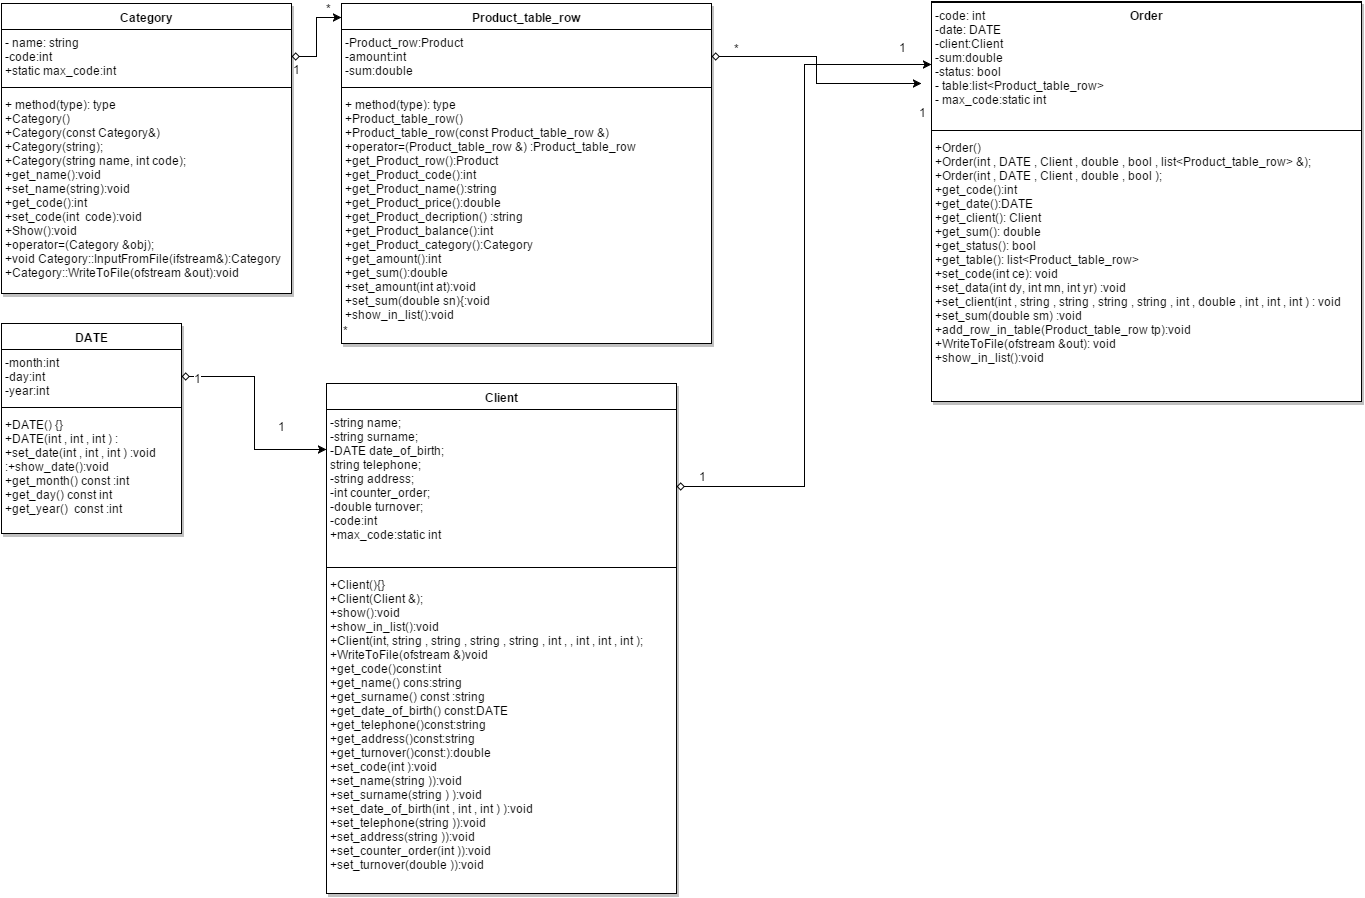

The diagram above was exported from draw.io. Its source (the exported page's mxGraphModel, read from the mxfile embedded in the PNG):
<mxGraphModel dx="944" dy="448" grid="1" gridSize="10" guides="1" tooltips="1" connect="1" arrows="1" fold="1" page="1" pageScale="1" pageWidth="826" pageHeight="1169" background="#ffffff" math="0">
  <root>
    <mxCell id="0" />
    <mxCell id="1" parent="0" />
    <mxCell id="2" value="Product" style="swimlane;html=1;fontStyle=1;align=center;verticalAlign=top;childLayout=stackLayout;horizontal=1;startSize=26;horizontalStack=0;resizeParent=1;resizeLast=0;collapsible=1;marginBottom=0;swimlaneFillColor=#ffffff;shadow=1;strokeWidth=1;fillColor=none;" vertex="1" collapsed="1" parent="1">
      <mxGeometry x="30" y="110" width="70" height="26" as="geometry">
        <mxRectangle x="50" y="21" width="260" height="450" as="alternateBounds" />
      </mxGeometry>
    </mxCell>
    <mxCell id="3" value="&lt;div&gt;&lt;div&gt;-code:&lt;span&gt;int&lt;/span&gt;&lt;/div&gt;&lt;div&gt;-name:&lt;span&gt;string&lt;/span&gt;&lt;/div&gt;&lt;div&gt;-price:&lt;span&gt;double&lt;/span&gt;&lt;/div&gt;&lt;div&gt;-decription:&lt;span&gt;string&lt;/span&gt;&lt;/div&gt;&lt;div&gt;-balance:&lt;span&gt;int&lt;/span&gt;&lt;/div&gt;&lt;div&gt;-category:&lt;span&gt;Category&lt;/span&gt;&lt;/div&gt;&lt;/div&gt;&lt;div&gt;&lt;span&gt;+static max_code:&lt;/span&gt;&lt;span&gt;int&lt;/span&gt;&lt;span&gt;&lt;br&gt;&lt;/span&gt;&lt;/div&gt;" style="text;html=1;strokeColor=none;fillColor=none;align=left;verticalAlign=top;spacingLeft=4;spacingRight=4;whiteSpace=wrap;overflow=hidden;rotatable=0;points=[[0,0.5],[1,0.5]];portConstraint=eastwest;" vertex="1" parent="2">
      <mxGeometry y="26" width="70" height="114" as="geometry" />
    </mxCell>
    <mxCell id="4" value="" style="line;html=1;strokeWidth=1;fillColor=none;align=left;verticalAlign=middle;spacingTop=-1;spacingLeft=3;spacingRight=3;rotatable=0;labelPosition=right;points=[];portConstraint=eastwest;" vertex="1" parent="2">
      <mxGeometry y="140" width="70" height="8" as="geometry" />
    </mxCell>
    <mxCell id="5" value="&lt;div&gt;&lt;span style=&quot;line-height: 1.2&quot;&gt;+Product()&lt;/span&gt;&lt;br&gt;&lt;/div&gt;&lt;div&gt;+~Product()&lt;/div&gt;&lt;div&gt;+Product(string, int, string, int, Category, int)&lt;/div&gt;&lt;div&gt;Product(Product &amp;amp;)&lt;/div&gt;&lt;div&gt;show():&lt;span&gt;void&lt;/span&gt;&lt;/div&gt;&lt;div&gt;show_in_list():&lt;span&gt;void&lt;/span&gt;&lt;/div&gt;&lt;div&gt;get_code():&lt;span&gt;int&lt;/span&gt;&lt;/div&gt;&lt;div&gt;get_name():&lt;span&gt;string&lt;/span&gt;&lt;/div&gt;&lt;div&gt;get_price():&lt;span&gt;double&lt;/span&gt;&lt;/div&gt;&lt;div&gt;get_decription():&lt;span&gt;string&lt;/span&gt;&lt;/div&gt;&lt;div&gt;get_balance():&lt;span&gt;int&lt;/span&gt;&lt;/div&gt;&lt;div&gt;set_code(int):&lt;span&gt;void&lt;/span&gt;&lt;/div&gt;&lt;div&gt;set_name(string):&lt;span&gt;void&lt;/span&gt;&lt;/div&gt;&lt;div&gt;set_price(double):&lt;span&gt;void&lt;/span&gt;&lt;/div&gt;&lt;div&gt;set_decription(string):&lt;span&gt;void&lt;/span&gt;&lt;/div&gt;&lt;div&gt;set_balance(int):&lt;span&gt;void&lt;/span&gt;&lt;/div&gt;&lt;div&gt;&lt;span&gt;get_category();:&lt;/span&gt;&lt;span&gt;Category&lt;/span&gt;&lt;/div&gt;&lt;div&gt;set_category(Category&amp;amp;):&lt;span&gt;void&lt;/span&gt;&lt;/div&gt;&lt;div&gt;WriteToFile(ofstream &amp;amp;out):&lt;span&gt;void &amp;nbsp;&lt;/span&gt;&lt;/div&gt;&lt;div&gt;operator=(Product &amp;amp;obj):&lt;span&gt;Product&lt;/span&gt;&lt;br&gt;&lt;/div&gt;" style="text;html=1;strokeColor=none;fillColor=none;align=left;verticalAlign=top;spacingLeft=4;spacingRight=4;whiteSpace=wrap;overflow=hidden;rotatable=0;points=[[0,0.5],[1,0.5]];portConstraint=eastwest;" vertex="1" parent="2">
      <mxGeometry y="148" width="70" height="302" as="geometry" />
    </mxCell>
    <mxCell id="7" value="Category" style="swimlane;html=1;fontStyle=1;align=center;verticalAlign=top;childLayout=stackLayout;horizontal=1;startSize=26;horizontalStack=0;resizeParent=1;resizeLast=0;collapsible=1;marginBottom=0;swimlaneFillColor=#ffffff;shadow=1;strokeWidth=1;fillColor=none;" vertex="1" parent="1">
      <mxGeometry x="30" y="30" width="290" height="290" as="geometry">
        <mxRectangle x="30" y="30" width="80" height="26" as="alternateBounds" />
      </mxGeometry>
    </mxCell>
    <mxCell id="8" value="- name: string&lt;div&gt;-code:int&lt;/div&gt;&lt;div&gt;+static max_code:int&lt;/div&gt;" style="text;html=1;strokeColor=none;fillColor=none;align=left;verticalAlign=top;spacingLeft=4;spacingRight=4;whiteSpace=wrap;overflow=hidden;rotatable=0;points=[[0,0.5],[1,0.5]];portConstraint=eastwest;" vertex="1" parent="7">
      <mxGeometry y="26" width="290" height="54" as="geometry" />
    </mxCell>
    <mxCell id="9" value="" style="line;html=1;strokeWidth=1;fillColor=none;align=left;verticalAlign=middle;spacingTop=-1;spacingLeft=3;spacingRight=3;rotatable=0;labelPosition=right;points=[];portConstraint=eastwest;" vertex="1" parent="7">
      <mxGeometry y="80" width="290" height="8" as="geometry" />
    </mxCell>
    <mxCell id="10" value="+ method(type): type&lt;div&gt;&lt;div&gt;+Category()&lt;/div&gt;&lt;div&gt;+Category(const Category&amp;amp;)&lt;/div&gt;&lt;div&gt;+Category(string);&lt;/div&gt;&lt;div&gt;+Category(string name, int code);&lt;/div&gt;&lt;div&gt;+get_name():void&lt;/div&gt;&lt;div&gt;+set_name(string):&lt;span&gt;void&lt;/span&gt;&lt;/div&gt;&lt;div&gt;+get_code():&lt;span&gt;int &amp;nbsp;&lt;/span&gt;&lt;/div&gt;&lt;div&gt;+set_code(int &amp;nbsp;code):&lt;span&gt;void&lt;/span&gt;&lt;/div&gt;&lt;div&gt;+Show():&lt;span&gt;void&lt;/span&gt;&lt;/div&gt;&lt;div&gt;+operator=(Category &amp;amp;obj);&lt;/div&gt;&lt;div&gt;+void Category::InputFromFile(ifstream&amp;amp;):&lt;span&gt;Category&lt;/span&gt;&lt;/div&gt;&lt;div&gt;+Category::WriteToFile(ofstream &amp;amp;out):&lt;span&gt;void &amp;nbsp;&lt;/span&gt;&lt;/div&gt;&lt;/div&gt;" style="text;html=1;strokeColor=none;fillColor=none;align=left;verticalAlign=top;spacingLeft=4;spacingRight=4;whiteSpace=wrap;overflow=hidden;rotatable=0;points=[[0,0.5],[1,0.5]];portConstraint=eastwest;" vertex="1" parent="7">
      <mxGeometry y="88" width="290" height="202" as="geometry" />
    </mxCell>
    <mxCell id="11" value="DATE" style="swimlane;html=1;fontStyle=1;align=center;verticalAlign=top;childLayout=stackLayout;horizontal=1;startSize=26;horizontalStack=0;resizeParent=1;resizeLast=0;collapsible=1;marginBottom=0;swimlaneFillColor=#ffffff;shadow=1;strokeWidth=1;fillColor=none;" vertex="1" parent="1">
      <mxGeometry x="30" y="350" width="180" height="210" as="geometry">
        <mxRectangle x="60" y="350" width="60" height="26" as="alternateBounds" />
      </mxGeometry>
    </mxCell>
    <mxCell id="12" value="&lt;div&gt;&lt;div&gt;-month:&lt;span&gt;int&lt;/span&gt;&lt;/div&gt;&lt;div&gt;-day:&lt;span&gt;int&lt;/span&gt;&lt;/div&gt;&lt;div&gt;-year:&lt;span&gt;int&lt;/span&gt;&lt;/div&gt;&lt;/div&gt;" style="text;html=1;strokeColor=none;fillColor=none;align=left;verticalAlign=top;spacingLeft=4;spacingRight=4;whiteSpace=wrap;overflow=hidden;rotatable=0;points=[[0,0.5],[1,0.5]];portConstraint=eastwest;" vertex="1" parent="11">
      <mxGeometry y="26" width="180" height="54" as="geometry" />
    </mxCell>
    <mxCell id="13" value="" style="line;html=1;strokeWidth=1;fillColor=none;align=left;verticalAlign=middle;spacingTop=-1;spacingLeft=3;spacingRight=3;rotatable=0;labelPosition=right;points=[];portConstraint=eastwest;" vertex="1" parent="11">
      <mxGeometry y="80" width="180" height="8" as="geometry" />
    </mxCell>
    <mxCell id="14" value="&lt;div&gt;+DATE() {}&lt;/div&gt;&lt;div&gt;+DATE(int , int , int ) :&lt;/div&gt;&lt;div&gt;+set_date(int , int , int ) :&lt;span&gt;void&lt;/span&gt;&lt;/div&gt;&lt;div&gt;:+show_date():&lt;span&gt;void&lt;/span&gt;&lt;/div&gt;&lt;div&gt;+get_month() const :&lt;span&gt;int&lt;/span&gt;&lt;/div&gt;&lt;div&gt;+get_day() const int&lt;/div&gt;&lt;div&gt;+get_year() &amp;nbsp;const :&lt;span&gt;int&lt;/span&gt;&lt;/div&gt;" style="text;html=1;strokeColor=none;fillColor=none;align=left;verticalAlign=top;spacingLeft=4;spacingRight=4;whiteSpace=wrap;overflow=hidden;rotatable=0;points=[[0,0.5],[1,0.5]];portConstraint=eastwest;" vertex="1" parent="11">
      <mxGeometry y="88" width="180" height="122" as="geometry" />
    </mxCell>
    <mxCell id="15" value="Client" style="swimlane;html=1;fontStyle=1;align=center;verticalAlign=top;childLayout=stackLayout;horizontal=1;startSize=26;horizontalStack=0;resizeParent=1;resizeLast=0;collapsible=1;marginBottom=0;swimlaneFillColor=#ffffff;shadow=1;strokeWidth=1;fillColor=none;" vertex="1" parent="1">
      <mxGeometry x="355" y="410" width="350" height="510" as="geometry">
        <mxRectangle x="480" y="390" width="60" height="26" as="alternateBounds" />
      </mxGeometry>
    </mxCell>
    <mxCell id="16" value="&lt;div&gt;-string name;&lt;/div&gt;&lt;div&gt;-string surname;&lt;/div&gt;&lt;div&gt;-DATE date_of_birth;&lt;/div&gt;&lt;div&gt;string telephone;&lt;/div&gt;&lt;div&gt;-string address;&lt;/div&gt;&lt;div&gt;-int counter_order;&lt;/div&gt;&lt;div&gt;-double turnover;&lt;/div&gt;&lt;div&gt;-code:int&lt;/div&gt;&lt;div&gt;+max_code:static int&lt;/div&gt;" style="text;html=1;strokeColor=none;fillColor=none;align=left;verticalAlign=top;spacingLeft=4;spacingRight=4;whiteSpace=wrap;overflow=hidden;rotatable=0;points=[[0,0.5],[1,0.5]];portConstraint=eastwest;" vertex="1" parent="15">
      <mxGeometry y="26" width="350" height="154" as="geometry" />
    </mxCell>
    <mxCell id="17" value="" style="line;html=1;strokeWidth=1;fillColor=none;align=left;verticalAlign=middle;spacingTop=-1;spacingLeft=3;spacingRight=3;rotatable=0;labelPosition=right;points=[];portConstraint=eastwest;" vertex="1" parent="15">
      <mxGeometry y="180" width="350" height="8" as="geometry" />
    </mxCell>
    <mxCell id="18" value="&lt;div&gt;&lt;div&gt;+Client(){}&lt;/div&gt;&lt;div&gt;+Client(Client &amp;amp;);&lt;/div&gt;&lt;div&gt;+show():&lt;span&gt;void&lt;/span&gt;&lt;/div&gt;&lt;div&gt;+show_in_list():&lt;span&gt;void&lt;/span&gt;&lt;/div&gt;&lt;div&gt;+Client(int, string , string , string , string , int , , int , int , int );&lt;/div&gt;&lt;div&gt;+WriteToFile(ofstream &amp;amp;)&lt;span&gt;void&lt;/span&gt;&lt;/div&gt;&lt;div&gt;+get_code()const:&lt;span&gt;int&lt;/span&gt;&lt;/div&gt;&lt;div&gt;+get_name() cons:&lt;span&gt;string&lt;/span&gt;&lt;/div&gt;&lt;div&gt;+get_surname() const :&lt;span&gt;string&lt;/span&gt;&lt;/div&gt;&lt;div&gt;+get_date_of_birth() const:&lt;span&gt;DATE&lt;/span&gt;&lt;/div&gt;&lt;div&gt;+get_telephone()const:&lt;span&gt;string&lt;/span&gt;&lt;/div&gt;&lt;div&gt;+get_address()const:&lt;span&gt;string&lt;/span&gt;&lt;/div&gt;&lt;div&gt;+get_turnover()const:&lt;span&gt;):&lt;/span&gt;&lt;span&gt;double&lt;/span&gt;&lt;/div&gt;&lt;div&gt;+set_code(int ):void&amp;nbsp;&lt;/div&gt;&lt;div&gt;+set_name(string )&lt;span&gt;):void&amp;nbsp;&lt;/span&gt;&lt;/div&gt;&lt;div&gt;+set_surname(string )&amp;nbsp;&lt;span&gt;):void&amp;nbsp;&lt;/span&gt;&lt;/div&gt;&lt;div&gt;+set_date_of_birth(int , int , int )&amp;nbsp;&lt;span&gt;):void&amp;nbsp;&lt;/span&gt;&lt;/div&gt;&lt;div&gt;+set_telephone(string )&lt;span&gt;):void&amp;nbsp;&lt;/span&gt;&lt;/div&gt;&lt;div&gt;+set_address(string )&lt;span&gt;):void&amp;nbsp;&lt;/span&gt;&lt;/div&gt;&lt;div&gt;+set_counter_order(int )&lt;span&gt;):void&amp;nbsp;&lt;/span&gt;&lt;/div&gt;&lt;div&gt;+set_turnover(double )&lt;span&gt;):void&amp;nbsp;&lt;/span&gt;&lt;/div&gt;&lt;/div&gt;" style="text;html=1;strokeColor=none;fillColor=none;align=left;verticalAlign=top;spacingLeft=4;spacingRight=4;whiteSpace=wrap;overflow=hidden;rotatable=0;points=[[0,0.5],[1,0.5]];portConstraint=eastwest;" vertex="1" parent="15">
      <mxGeometry y="188" width="350" height="322" as="geometry" />
    </mxCell>
    <mxCell id="19" value="Product_table_row" style="swimlane;html=1;fontStyle=1;align=center;verticalAlign=top;childLayout=stackLayout;horizontal=1;startSize=26;horizontalStack=0;resizeParent=1;resizeLast=0;collapsible=1;marginBottom=0;swimlaneFillColor=#ffffff;shadow=1;strokeWidth=1;fillColor=none;" vertex="1" parent="1">
      <mxGeometry x="370" y="30" width="370" height="340" as="geometry">
        <mxRectangle x="370" y="114" width="140" height="26" as="alternateBounds" />
      </mxGeometry>
    </mxCell>
    <mxCell id="20" value="&lt;div&gt;&lt;div&gt;-Product_row:&lt;span&gt;Product&lt;/span&gt;&lt;/div&gt;&lt;div&gt;-amount:int&lt;/div&gt;&lt;div&gt;-sum:double&amp;nbsp;&lt;/div&gt;&lt;/div&gt;" style="text;html=1;strokeColor=none;fillColor=none;align=left;verticalAlign=top;spacingLeft=4;spacingRight=4;whiteSpace=wrap;overflow=hidden;rotatable=0;points=[[0,0.5],[1,0.5]];portConstraint=eastwest;" vertex="1" parent="19">
      <mxGeometry y="26" width="370" height="54" as="geometry" />
    </mxCell>
    <mxCell id="21" value="" style="line;html=1;strokeWidth=1;fillColor=none;align=left;verticalAlign=middle;spacingTop=-1;spacingLeft=3;spacingRight=3;rotatable=0;labelPosition=right;points=[];portConstraint=eastwest;" vertex="1" parent="19">
      <mxGeometry y="80" width="370" height="8" as="geometry" />
    </mxCell>
    <mxCell id="22" value="+ method(type): type&lt;div&gt;&lt;div&gt;+Product_table_row()&lt;/div&gt;&lt;div&gt;+Product_table_row(const Product_table_row &amp;amp;)&amp;nbsp;&lt;/div&gt;&lt;div&gt;+operator=(Product_table_row &amp;amp;) :&lt;span&gt;Product_table_row&lt;/span&gt;&lt;/div&gt;&lt;div&gt;+get_Product_row():&lt;span&gt;Product&lt;/span&gt;&lt;/div&gt;&lt;div&gt;+get_Product_code():&lt;span&gt;int&lt;/span&gt;&lt;/div&gt;&lt;div&gt;+get_Product_name():&lt;span&gt;string&lt;/span&gt;&lt;/div&gt;&lt;div&gt;+get_Product_price():&lt;span&gt;double&lt;/span&gt;&lt;/div&gt;&lt;div&gt;&lt;span&gt;+get_Product_decription() :&lt;/span&gt;&lt;span&gt;string&lt;/span&gt;&lt;/div&gt;&lt;div&gt;+get_Product_balance():&lt;span&gt;int&lt;/span&gt;&lt;/div&gt;&lt;div&gt;+get_Product_category():&lt;span&gt;Category&lt;/span&gt;&lt;/div&gt;&lt;div&gt;+get_amount():&lt;span&gt;int&lt;/span&gt;&lt;/div&gt;&lt;div&gt;+get_sum():&lt;span&gt;double&lt;/span&gt;&lt;/div&gt;&lt;div&gt;+set_amount(int at):&lt;span&gt;void&lt;/span&gt;&lt;/div&gt;&lt;div&gt;+set_sum(double sn){:void&lt;/div&gt;&lt;div&gt;+show_in_list():void&lt;/div&gt;&lt;/div&gt;&lt;div&gt;&lt;br&gt;&lt;/div&gt;" style="text;html=1;strokeColor=none;fillColor=none;align=left;verticalAlign=top;spacingLeft=4;spacingRight=4;whiteSpace=wrap;overflow=hidden;rotatable=0;points=[[0,0.5],[1,0.5]];portConstraint=eastwest;" vertex="1" parent="19">
      <mxGeometry y="88" width="370" height="232" as="geometry" />
    </mxCell>
    <mxCell id="31" value="*" style="text;html=1;resizable=0;points=[];autosize=1;align=left;verticalAlign=top;spacingTop=-4;" vertex="1" parent="19">
      <mxGeometry y="320" width="370" height="20" as="geometry" />
    </mxCell>
    <mxCell id="23" value="Order" style="swimlane;html=1;fontStyle=1;align=center;verticalAlign=top;childLayout=stackLayout;horizontal=1;startSize=1;horizontalStack=0;resizeParent=1;resizeLast=0;collapsible=1;marginBottom=0;swimlaneFillColor=#ffffff;shadow=1;strokeWidth=1;fillColor=none;" vertex="1" parent="1">
      <mxGeometry x="960" y="28" width="430" height="400" as="geometry">
        <mxRectangle x="510" y="30" width="60" height="26" as="alternateBounds" />
      </mxGeometry>
    </mxCell>
    <mxCell id="24" value="-code: int&lt;div&gt;&lt;div&gt;-date:&amp;nbsp;&lt;span&gt;DATE&lt;/span&gt;&lt;/div&gt;&lt;div&gt;-client:&lt;span&gt;Client&lt;/span&gt;&lt;/div&gt;&lt;div&gt;-sum:&lt;span&gt;double&lt;/span&gt;&lt;/div&gt;&lt;div&gt;-status:&amp;nbsp;&lt;span&gt;bool&lt;/span&gt;&lt;/div&gt;&lt;div&gt;- table:&lt;span&gt;list&amp;lt;Product_table_row&amp;gt;&lt;/span&gt;&lt;/div&gt;&lt;/div&gt;&lt;div&gt;&lt;span&gt;- max_code:&lt;/span&gt;&lt;span&gt;static int&lt;/span&gt;&lt;span&gt;&lt;br&gt;&lt;/span&gt;&lt;/div&gt;" style="text;html=1;strokeColor=none;fillColor=none;align=left;verticalAlign=top;spacingLeft=4;spacingRight=4;whiteSpace=wrap;overflow=hidden;rotatable=0;points=[[0,0.5],[1,0.5]];portConstraint=eastwest;" vertex="1" parent="23">
      <mxGeometry y="1" width="430" height="124" as="geometry" />
    </mxCell>
    <mxCell id="25" value="" style="line;html=1;strokeWidth=1;fillColor=none;align=left;verticalAlign=middle;spacingTop=-1;spacingLeft=3;spacingRight=3;rotatable=0;labelPosition=right;points=[];portConstraint=eastwest;" vertex="1" parent="23">
      <mxGeometry y="125" width="430" height="8" as="geometry" />
    </mxCell>
    <mxCell id="26" value="&lt;div&gt;&lt;span style=&quot;line-height: 1.2&quot;&gt;+Order()&amp;nbsp;&lt;/span&gt;&lt;br&gt;&lt;/div&gt;&lt;div&gt;+Order(int , DATE , Client , double , bool , list&amp;lt;Product_table_row&amp;gt; &amp;amp;);&lt;/div&gt;&lt;div&gt;+Order(int , DATE , Client , double , bool );&lt;/div&gt;&lt;div&gt;+get_code():&lt;span&gt;int&lt;/span&gt;&lt;/div&gt;&lt;div&gt;&lt;span style=&quot;line-height: 1.2&quot;&gt;+get_date():&lt;/span&gt;&lt;span&gt;DATE&lt;/span&gt;&lt;/div&gt;&lt;div&gt;+get_client():&amp;nbsp;&lt;span&gt;Client&lt;/span&gt;&lt;/div&gt;&lt;div&gt;+get_sum():&amp;nbsp;&lt;span&gt;double&lt;/span&gt;&lt;/div&gt;&lt;div&gt;+get_status():&amp;nbsp;&lt;span&gt;bool&lt;/span&gt;&lt;/div&gt;&lt;div&gt;+get_table():&amp;nbsp;&lt;span&gt;list&amp;lt;Product_table_row&amp;gt;&lt;/span&gt;&lt;/div&gt;&lt;div&gt;+set_code(int ce):&amp;nbsp;&lt;span&gt;void&lt;/span&gt;&lt;/div&gt;&lt;div&gt;+set_data(int dy, int mn, int yr) :&lt;span&gt;void&lt;/span&gt;&lt;/div&gt;&lt;div&gt;+set_client(int , string , string , string , string , int , double , int , int , int ) : void&lt;/div&gt;&lt;div&gt;+set_sum(double sm) :&lt;span&gt;void&lt;/span&gt;&lt;/div&gt;&lt;div&gt;+add_row_in_table(Product_table_row tp):&lt;span&gt;void&lt;/span&gt;&lt;/div&gt;&lt;div&gt;+WriteToFile(ofstream &amp;amp;out):&amp;nbsp;&lt;span&gt;void&lt;/span&gt;&lt;/div&gt;&lt;div&gt;+show_in_list():&lt;span&gt;void&lt;/span&gt;&lt;/div&gt;" style="text;html=1;strokeColor=none;fillColor=none;align=left;verticalAlign=top;spacingLeft=4;spacingRight=4;whiteSpace=wrap;overflow=hidden;rotatable=0;points=[[0,0.5],[1,0.5]];portConstraint=eastwest;" vertex="1" parent="23">
      <mxGeometry y="133" width="430" height="242" as="geometry" />
    </mxCell>
    <mxCell id="28" style="edgeStyle=orthogonalEdgeStyle;rounded=0;html=1;entryX=0;entryY=0.041;entryPerimeter=0;startArrow=diamond;startFill=0;endArrow=classic;endFill=1;jettySize=auto;orthogonalLoop=1;exitX=1;exitY=0.5;" edge="1" parent="1" source="8" target="19">
      <mxGeometry relative="1" as="geometry">
        <Array as="points">
          <mxPoint x="345" y="83" />
          <mxPoint x="345" y="44" />
        </Array>
      </mxGeometry>
    </mxCell>
    <mxCell id="30" value="1" style="text;html=1;resizable=0;points=[];autosize=1;align=left;verticalAlign=top;spacingTop=-4;" vertex="1" parent="1">
      <mxGeometry x="320" y="89" width="20" height="20" as="geometry" />
    </mxCell>
    <mxCell id="32" value="*" style="text;html=1;resizable=0;points=[];autosize=1;align=left;verticalAlign=top;spacingTop=-4;" vertex="1" parent="1">
      <mxGeometry x="353" y="28" width="20" height="20" as="geometry" />
    </mxCell>
    <mxCell id="33" style="edgeStyle=orthogonalEdgeStyle;rounded=0;html=1;entryX=0;entryY=0.26;entryPerimeter=0;startArrow=diamond;startFill=0;endArrow=classic;endFill=1;jettySize=auto;orthogonalLoop=1;" edge="1" parent="1" source="12" target="16">
      <mxGeometry relative="1" as="geometry" />
    </mxCell>
    <mxCell id="36" value="1" style="text;html=1;resizable=0;points=[];;align=center;verticalAlign=middle;labelBackgroundColor=#ffffff;" vertex="1" connectable="0" parent="33">
      <mxGeometry x="-0.8532" y="-1" relative="1" as="geometry">
        <mxPoint as="offset" />
      </mxGeometry>
    </mxCell>
    <mxCell id="37" value="&lt;span style=&quot;color: rgb(0 , 0 , 0) ; font-family: &amp;#34;helvetica&amp;#34; ; font-size: 12px ; font-style: normal ; font-variant: normal ; font-weight: normal ; letter-spacing: normal ; line-height: 14.4px ; text-align: center ; text-indent: 0px ; text-transform: none ; white-space: nowrap ; word-spacing: 0px ; display: inline ; float: none ; background-color: rgb(255 , 255 , 255)&quot;&gt;1&lt;/span&gt;&lt;div&gt;&lt;span style=&quot;color: rgb(0 , 0 , 0) ; font-family: &amp;#34;helvetica&amp;#34; ; font-size: 12px ; font-style: normal ; font-variant: normal ; font-weight: normal ; letter-spacing: normal ; line-height: 14.4px ; text-align: center ; text-indent: 0px ; text-transform: none ; white-space: nowrap ; word-spacing: 0px ; display: inline ; float: none ; background-color: rgb(255 , 255 , 255)&quot;&gt;&lt;br&gt;&lt;/span&gt;&lt;/div&gt;" style="text;html=1;" vertex="1" parent="1">
      <mxGeometry x="305" y="440" width="50" height="30" as="geometry" />
    </mxCell>
    <mxCell id="39" style="edgeStyle=orthogonalEdgeStyle;rounded=0;html=1;startArrow=diamond;startFill=0;endArrow=classic;endFill=1;jettySize=auto;orthogonalLoop=1;" edge="1" parent="1" source="16" target="24">
      <mxGeometry relative="1" as="geometry" />
    </mxCell>
    <mxCell id="41" style="edgeStyle=orthogonalEdgeStyle;rounded=0;html=1;startArrow=diamond;startFill=0;endArrow=classic;endFill=1;jettySize=auto;orthogonalLoop=1;" edge="1" parent="1" source="20">
      <mxGeometry relative="1" as="geometry">
        <mxPoint x="950" y="110" as="targetPoint" />
      </mxGeometry>
    </mxCell>
    <mxCell id="42" value="1" style="text;html=1;resizable=0;points=[];autosize=1;align=left;verticalAlign=top;spacingTop=-4;" vertex="1" parent="1">
      <mxGeometry x="726" y="496" width="20" height="20" as="geometry" />
    </mxCell>
    <mxCell id="43" value="1" style="text;html=1;resizable=0;points=[];autosize=1;align=left;verticalAlign=top;spacingTop=-4;" vertex="1" parent="1">
      <mxGeometry x="926" y="67" width="20" height="20" as="geometry" />
    </mxCell>
    <mxCell id="44" value="1" style="text;html=1;resizable=0;points=[];autosize=1;align=left;verticalAlign=top;spacingTop=-4;" vertex="1" parent="1">
      <mxGeometry x="946" y="132" width="20" height="20" as="geometry" />
    </mxCell>
    <mxCell id="45" value="*" style="text;html=1;resizable=0;points=[];autosize=1;align=left;verticalAlign=top;spacingTop=-4;" vertex="1" parent="1">
      <mxGeometry x="761" y="68" width="20" height="20" as="geometry" />
    </mxCell>
  </root>
</mxGraphModel>